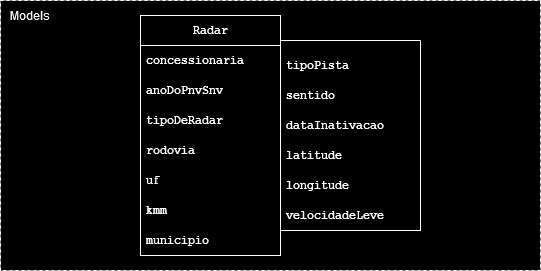

The diagram above was exported from draw.io. Its source (the exported page's mxGraphModel, read from the mxfile embedded in the PNG):
<mxGraphModel dx="3679" dy="1120" grid="1" gridSize="10" guides="1" tooltips="1" connect="1" arrows="1" fold="1" page="1" pageScale="1" pageWidth="827" pageHeight="1169" math="0" shadow="0">
  <root>
    <mxCell id="0" />
    <mxCell id="1" parent="0" />
    <mxCell id="2" value="" style="rounded=0;whiteSpace=wrap;html=1;dashed=1;movable=1;resizable=1;rotatable=1;deletable=1;editable=1;locked=0;connectable=1;" vertex="1" parent="1">
      <mxGeometry x="-953" y="885" width="540" height="270" as="geometry" />
    </mxCell>
    <mxCell id="3" value="&lt;font face=&quot;Courier New&quot;&gt;&lt;b&gt;Radar&lt;/b&gt;&lt;/font&gt;" style="swimlane;fontStyle=0;childLayout=stackLayout;horizontal=1;startSize=30;horizontalStack=0;resizeParent=1;resizeParentMax=0;resizeLast=0;collapsible=1;marginBottom=0;whiteSpace=wrap;html=1;" vertex="1" parent="1">
      <mxGeometry x="-813" y="900" width="140" height="240" as="geometry">
        <mxRectangle x="210" y="55" width="70" height="30" as="alternateBounds" />
      </mxGeometry>
    </mxCell>
    <mxCell id="4" value="&lt;font face=&quot;Courier New&quot;&gt;&lt;b&gt;concessionaria&lt;/b&gt;&lt;/font&gt;" style="text;strokeColor=none;fillColor=none;align=left;verticalAlign=middle;spacingLeft=4;spacingRight=4;overflow=hidden;points=[[0,0.5],[1,0.5]];portConstraint=eastwest;rotatable=0;whiteSpace=wrap;html=1;" vertex="1" parent="3">
      <mxGeometry y="30" width="140" height="30" as="geometry" />
    </mxCell>
    <mxCell id="5" value="&lt;font face=&quot;Courier New&quot;&gt;&lt;b&gt;anoDoPnvSnv&lt;/b&gt;&lt;/font&gt;" style="text;strokeColor=none;fillColor=none;align=left;verticalAlign=middle;spacingLeft=4;spacingRight=4;overflow=hidden;points=[[0,0.5],[1,0.5]];portConstraint=eastwest;rotatable=0;whiteSpace=wrap;html=1;" vertex="1" parent="3">
      <mxGeometry y="60" width="140" height="30" as="geometry" />
    </mxCell>
    <mxCell id="6" value="&lt;font face=&quot;Courier New&quot;&gt;&lt;b&gt;tipoDeRadar&lt;/b&gt;&lt;/font&gt;" style="text;strokeColor=none;fillColor=none;align=left;verticalAlign=middle;spacingLeft=4;spacingRight=4;overflow=hidden;points=[[0,0.5],[1,0.5]];portConstraint=eastwest;rotatable=0;whiteSpace=wrap;html=1;" vertex="1" parent="3">
      <mxGeometry y="90" width="140" height="30" as="geometry" />
    </mxCell>
    <mxCell id="7" value="&lt;font face=&quot;Courier New&quot;&gt;&lt;b&gt;rodovia&lt;/b&gt;&lt;/font&gt;" style="text;strokeColor=none;fillColor=none;align=left;verticalAlign=middle;spacingLeft=4;spacingRight=4;overflow=hidden;points=[[0,0.5],[1,0.5]];portConstraint=eastwest;rotatable=0;whiteSpace=wrap;html=1;" vertex="1" parent="3">
      <mxGeometry y="120" width="140" height="30" as="geometry" />
    </mxCell>
    <mxCell id="8" value="&lt;font face=&quot;Courier New&quot;&gt;&lt;b&gt;uf&lt;/b&gt;&lt;/font&gt;" style="text;strokeColor=none;fillColor=none;align=left;verticalAlign=middle;spacingLeft=4;spacingRight=4;overflow=hidden;points=[[0,0.5],[1,0.5]];portConstraint=eastwest;rotatable=0;whiteSpace=wrap;html=1;" vertex="1" parent="3">
      <mxGeometry y="150" width="140" height="30" as="geometry" />
    </mxCell>
    <mxCell id="9" value="&lt;font face=&quot;Courier New&quot;&gt;&lt;b&gt;kmm&lt;/b&gt;&lt;/font&gt;" style="text;strokeColor=none;fillColor=none;align=left;verticalAlign=middle;spacingLeft=4;spacingRight=4;overflow=hidden;points=[[0,0.5],[1,0.5]];portConstraint=eastwest;rotatable=0;whiteSpace=wrap;html=1;" vertex="1" parent="3">
      <mxGeometry y="180" width="140" height="30" as="geometry" />
    </mxCell>
    <mxCell id="10" value="&lt;font face=&quot;Courier New&quot;&gt;&lt;b&gt;municipio&lt;br&gt;&lt;/b&gt;&lt;/font&gt;" style="text;strokeColor=none;fillColor=none;align=left;verticalAlign=middle;spacingLeft=4;spacingRight=4;overflow=hidden;points=[[0,0.5],[1,0.5]];portConstraint=eastwest;rotatable=0;whiteSpace=wrap;html=1;" vertex="1" parent="3">
      <mxGeometry y="210" width="140" height="30" as="geometry" />
    </mxCell>
    <mxCell id="11" value="Models" style="text;html=1;align=center;verticalAlign=middle;whiteSpace=wrap;rounded=0;movable=1;resizable=1;rotatable=1;deletable=1;editable=1;locked=0;connectable=1;" vertex="1" parent="1">
      <mxGeometry x="-953" y="885" width="60" height="30" as="geometry" />
    </mxCell>
    <mxCell id="12" value="" style="swimlane;startSize=0;" vertex="1" parent="1">
      <mxGeometry x="-673" y="925" width="140" height="190" as="geometry">
        <mxRectangle x="350" y="90" width="50" height="40" as="alternateBounds" />
      </mxGeometry>
    </mxCell>
    <mxCell id="13" value="&lt;font face=&quot;Courier New&quot;&gt;&lt;b&gt;tipoPista&lt;/b&gt;&lt;/font&gt;" style="text;strokeColor=none;fillColor=none;align=left;verticalAlign=middle;spacingLeft=4;spacingRight=4;overflow=hidden;points=[[0,0.5],[1,0.5]];portConstraint=eastwest;rotatable=0;whiteSpace=wrap;html=1;" vertex="1" parent="12">
      <mxGeometry y="10" width="140" height="30" as="geometry" />
    </mxCell>
    <mxCell id="14" value="&lt;font face=&quot;Courier New&quot;&gt;&lt;b&gt;sentido&lt;/b&gt;&lt;/font&gt;" style="text;strokeColor=none;fillColor=none;align=left;verticalAlign=middle;spacingLeft=4;spacingRight=4;overflow=hidden;points=[[0,0.5],[1,0.5]];portConstraint=eastwest;rotatable=0;whiteSpace=wrap;html=1;" vertex="1" parent="12">
      <mxGeometry y="40" width="140" height="30" as="geometry" />
    </mxCell>
    <mxCell id="15" value="&lt;font face=&quot;Courier New&quot;&gt;&lt;b&gt;dataInativacao&lt;/b&gt;&lt;/font&gt;" style="text;strokeColor=none;fillColor=none;align=left;verticalAlign=middle;spacingLeft=4;spacingRight=4;overflow=hidden;points=[[0,0.5],[1,0.5]];portConstraint=eastwest;rotatable=0;whiteSpace=wrap;html=1;" vertex="1" parent="12">
      <mxGeometry y="70" width="140" height="30" as="geometry" />
    </mxCell>
    <mxCell id="16" value="&lt;font face=&quot;Courier New&quot;&gt;&lt;b&gt;latitude&lt;/b&gt;&lt;/font&gt;" style="text;strokeColor=none;fillColor=none;align=left;verticalAlign=middle;spacingLeft=4;spacingRight=4;overflow=hidden;points=[[0,0.5],[1,0.5]];portConstraint=eastwest;rotatable=0;whiteSpace=wrap;html=1;" vertex="1" parent="12">
      <mxGeometry y="100" width="140" height="30" as="geometry" />
    </mxCell>
    <mxCell id="17" value="&lt;font face=&quot;Courier New&quot;&gt;&lt;b&gt;longitude&lt;/b&gt;&lt;/font&gt;" style="text;strokeColor=none;fillColor=none;align=left;verticalAlign=middle;spacingLeft=4;spacingRight=4;overflow=hidden;points=[[0,0.5],[1,0.5]];portConstraint=eastwest;rotatable=0;whiteSpace=wrap;html=1;" vertex="1" parent="12">
      <mxGeometry y="130" width="140" height="30" as="geometry" />
    </mxCell>
    <mxCell id="18" value="&lt;font face=&quot;Courier New&quot;&gt;&lt;b&gt;velocidadeLeve&lt;/b&gt;&lt;/font&gt;" style="text;strokeColor=none;fillColor=none;align=left;verticalAlign=middle;spacingLeft=4;spacingRight=4;overflow=hidden;points=[[0,0.5],[1,0.5]];portConstraint=eastwest;rotatable=0;whiteSpace=wrap;html=1;" vertex="1" parent="12">
      <mxGeometry y="160" width="140" height="30" as="geometry" />
    </mxCell>
  </root>
</mxGraphModel>